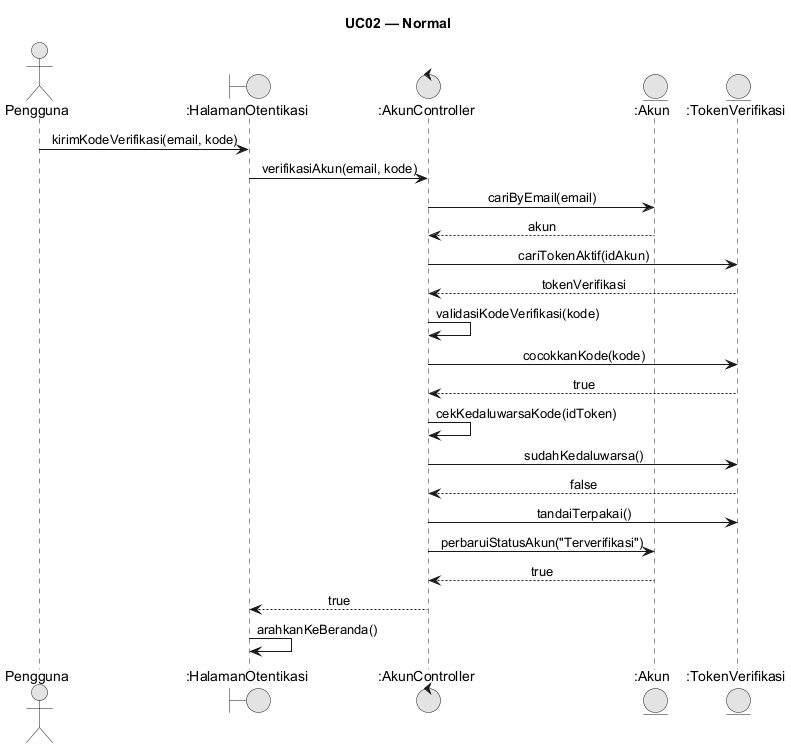

The diagram above was rendered by PlantUML. Its source (embedded in the PNG):
@startuml
skinparam monochrome true
skinparam shadowing false
skinparam defaultFontName Arial
skinparam sequenceMessageAlign center
skinparam backgroundColor #FFFFFF
skinparam responseMessageBelowArrow true
title UC02 — Normal
actor "Pengguna" as User
boundary ":HalamanOtentikasi" as UIo
control ":AkunController" as AC
entity ":Akun" as Akun
entity ":TokenVerifikasi" as Tok
User -> UIo: kirimKodeVerifikasi(email, kode)
UIo -> AC: verifikasiAkun(email, kode)
AC -> Akun: cariByEmail(email)
Akun --> AC: akun
AC -> Tok: cariTokenAktif(idAkun)
Tok --> AC: tokenVerifikasi
AC -> AC: validasiKodeVerifikasi(kode)
AC -> Tok: cocokkanKode(kode)
Tok --> AC: true
AC -> AC: cekKedaluwarsaKode(idToken)
AC -> Tok: sudahKedaluwarsa()
Tok --> AC: false
AC -> Tok: tandaiTerpakai()
AC -> Akun: perbaruiStatusAkun("Terverifikasi")
Akun --> AC: true
AC --> UIo: true
UIo -> UIo: arahkanKeBeranda()
@enduml